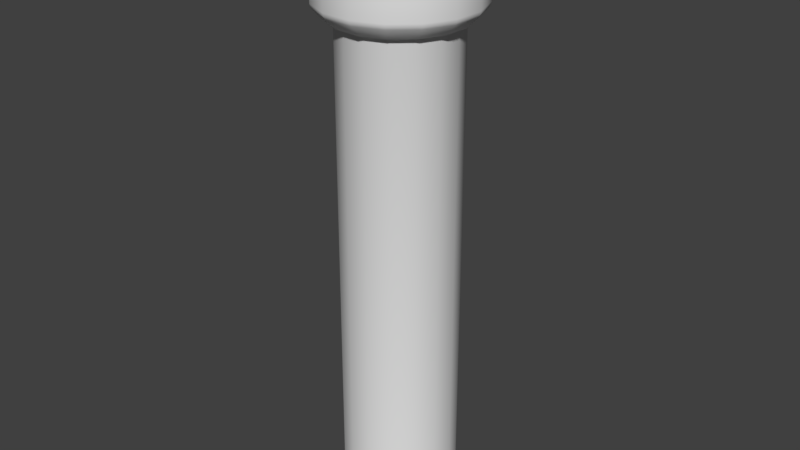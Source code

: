 # Source: Column.blend  (saved by Blender 2.79.1; exported with 4.5.12 LTS)
import bpy
from mathutils import Matrix  # noqa: F401  (used for matrix-valued properties, if any)

bpy.ops.wm.read_factory_settings(use_empty=True)
scene = bpy.context.scene
scene.name = 'Scene'

# ---- collections
col_collection_3 = bpy.data.collections.new('Collection 3'); scene.collection.children.link(col_collection_3)

# ---- materials (node trees are filled in below, after node groups)
mat_material_test = bpy.data.materials.new('Material_test')

# ---- node groups
ng_auto_smooth = bpy.data.node_groups.new('Auto Smooth', 'GeometryNodeTree')
_s = ng_auto_smooth.interface.new_socket(name='Geometry', in_out='OUTPUT', socket_type='NodeSocketGeometry')
_s = ng_auto_smooth.interface.new_socket(name='Geometry', in_out='INPUT', socket_type='NodeSocketGeometry')
_s = ng_auto_smooth.interface.new_socket(name='Angle', in_out='INPUT', socket_type='NodeSocketFloat')
_s.subtype = 'ANGLE'
_s.min_value = 0.0
_s.max_value = 3.142
ng_auto_smooth.is_modifier = True
_N = ng_auto_smooth.nodes; _L = ng_auto_smooth.links
n0 = _N.new('NodeGroupOutput'); n0.name = 'Group Output'; n0.location = (480, -100)
n1 = _N.new('NodeGroupInput'); n1.name = 'Group Input'; n1.location = (-420, -300)
n2 = _N.new('NodeGroupInput'); n2.name = 'Group Input.001'; n2.location = (-60, -100)
n3 = _N.new('GeometryNodeSetShadeSmooth'); n3.name = 'Set Shade Smooth'; n3.location = (120, -100)
n3.domain = 'EDGE'
n4 = _N.new('GeometryNodeSetShadeSmooth'); n4.name = 'Set Shade Smooth.001'; n4.location = (300, -100)
n5 = _N.new('GeometryNodeInputMeshEdgeAngle'); n5.name = 'Edge Angle'; n5.location = (-420, -220)
n6 = _N.new('GeometryNodeInputEdgeSmooth'); n6.name = 'Is Edge Smooth'; n6.location = (-60, -160)
n7 = _N.new('GeometryNodeInputShadeSmooth'); n7.name = 'Is Face Smooth'; n7.location = (-240, -340)
n8 = _N.new('FunctionNodeBooleanMath'); n8.name = 'Boolean Math'; n8.location = (-60, -220)
n9 = _N.new('FunctionNodeCompare'); n9.name = 'Compare'; n9.location = (-240, -180)
n9.operation = 'LESS_EQUAL'
_L.new(n5.outputs[0], n9.inputs[0])
_L.new(n4.outputs[0], n0.inputs[0])
_L.new(n1.outputs[1], n9.inputs[1])
_L.new(n9.outputs[0], n8.inputs[0])
_L.new(n7.outputs[0], n8.inputs[1])
_L.new(n2.outputs[0], n3.inputs[0])
_L.new(n6.outputs[0], n3.inputs[1])
_L.new(n3.outputs[0], n4.inputs[0])
_L.new(n8.outputs[0], n3.inputs[2])
n0.is_active_output = True

# ---- material node trees

# ---- world
world_world = bpy.data.worlds.new('World'); scene.world = world_world
world_world.color = (0.05088, 0.05088, 0.05088)
world_world.use_sun_shadow = False
world_world.sun_shadow_jitter_overblur = 0.0
world_world.cycles.sampling_method = 'MANUAL'

# ---- meshes
me_column = bpy.data.meshes.new('Column')
me_column.from_pydata([(2.384e-06, 0.0976, -0.5485), (2.384e-06, 0.1082, 0.4399), (0.03734, 0.09017, -0.5485), (0.04138, 0.09993, 0.4399), (0.069, 0.06902, -0.5485), (0.07647, 0.07648, 0.4399), (0.09015, 0.03736, -0.5485), (0.09991, 0.0414, 0.4399), (0.09758, 2.289e-05, -0.5485), (0.1081, 2.289e-05, 0.4399), (0.09015, -0.03732, -0.5485), (0.09991, -0.04136, 0.4399), (0.069, -0.06897, -0.5485), (0.07647, -0.07644, 0.4399), (0.03734, -0.09012, -0.5485), (0.04138, -0.09988, 0.4399), (2.384e-06, -0.09755, -0.5485), (2.384e-06, -0.1081, 0.4399), (-0.03734, -0.09012, -0.5485), (-0.04138, -0.09988, 0.4399), (-0.06899, -0.06897, -0.5485), (-0.07646, -0.07644, 0.4399), (-0.09014, -0.03732, -0.5485), (-0.0999, -0.04136, 0.4399), (-0.09757, 2.289e-05, -0.5485), (-0.1081, 2.289e-05, 0.4399), (-0.09014, 0.03736, -0.5485), (-0.0999, 0.0414, 0.4399), (-0.06899, 0.06902, -0.5485), (-0.07646, 0.07648, 0.4399), (-0.03734, 0.09017, -0.5485), (-0.04138, 0.09993, 0.4399), (2.384e-06, 0.1082, 0.2794), (0.04138, 0.09993, 0.2794), (0.07647, 0.07648, 0.2794), (0.09991, 0.0414, 0.2794), (0.1081, 2.289e-05, 0.2794), (0.09991, -0.04136, 0.2794), (0.07647, -0.07644, 0.2794), (0.04138, -0.09988, 0.2794), (2.384e-06, -0.1081, 0.2794), (-0.04138, -0.09988, 0.2794), (-0.07646, -0.07644, 0.2794), (-0.0999, -0.04136, 0.2794), (-0.1081, 2.289e-05, 0.2794), (-0.0999, 0.0414, 0.2794), (-0.07646, 0.07648, 0.2794), (-0.04138, 0.09993, 0.2794), (0.03734, 0.09017, 0.2794), (0.069, 0.06902, 0.2794), (0.09015, 0.03736, 0.2794), (0.09758, 2.289e-05, 0.2794), (0.09015, -0.03732, 0.2794), (0.069, -0.06897, 0.2794), (0.03734, -0.09012, 0.2794), (2.384e-06, -0.09755, 0.2794), (-0.03734, -0.09012, 0.2794), (-0.06899, -0.06897, 0.2794), (-0.09014, -0.03732, 0.2794), (-0.09757, 2.289e-05, 0.2794), (-0.09014, 0.03736, 0.2794), (-0.06899, 0.06902, 0.2794), (-0.03734, 0.09017, 0.2794), (2.384e-06, 0.0976, 0.2794), (2.384e-06, 0.1302, 0.303), (2.384e-06, 0.1302, 0.4164), (0.04982, 0.1203, 0.4164), (0.04982, 0.1203, 0.303), (0.09205, 0.09206, 0.4164), (0.09205, 0.09206, 0.303), (0.1203, 0.04984, 0.4164), (0.1203, 0.04984, 0.303), (0.1302, 2.289e-05, 0.4164), (0.1302, 2.289e-05, 0.303), (0.1203, -0.04979, 0.4164), (0.1203, -0.04979, 0.303), (0.09205, -0.09202, 0.4164), (0.09205, -0.09202, 0.303), (0.04982, -0.1202, 0.4164), (0.04982, -0.1202, 0.303), (2.384e-06, -0.1301, 0.4164), (2.384e-06, -0.1301, 0.303), (-0.04981, -0.1202, 0.4164), (-0.04981, -0.1202, 0.303), (-0.09204, -0.09202, 0.4164), (-0.09204, -0.09202, 0.303), (-0.1203, -0.04979, 0.4164), (-0.1203, -0.04979, 0.303), (-0.1302, 2.289e-05, 0.4164), (-0.1302, 2.289e-05, 0.303), (-0.1203, 0.04984, 0.4164), (-0.1203, 0.04984, 0.303), (-0.09204, 0.09206, 0.4164), (-0.09204, 0.09206, 0.303), (-0.04981, 0.1203, 0.4164), (-0.04981, 0.1203, 0.303)], [], [(65, 1, 3, 66), (66, 3, 5, 68), (68, 5, 7, 70), (70, 7, 9, 72), (72, 9, 11, 74), (74, 11, 13, 76), (76, 13, 15, 78), (78, 15, 17, 80), (80, 17, 19, 82), (82, 19, 21, 84), (84, 21, 23, 86), (86, 23, 25, 88), (88, 25, 27, 90), (90, 27, 29, 92), (3, 1, 31, 29, 27, 25, 23, 21, 19, 17, 15, 13, 11, 9, 7, 5), (92, 29, 31, 94), (94, 31, 1, 65), (62, 47, 32, 63), (61, 46, 47, 62), (60, 45, 46, 61), (59, 44, 45, 60), (58, 43, 44, 59), (57, 42, 43, 58), (56, 41, 42, 57), (55, 40, 41, 56), (54, 39, 40, 55), (53, 38, 39, 54), (52, 37, 38, 53), (51, 36, 37, 52), (50, 35, 36, 51), (49, 34, 35, 50), (48, 33, 34, 49), (63, 32, 33, 48), (0, 63, 48, 2), (2, 48, 49, 4), (4, 49, 50, 6), (6, 50, 51, 8), (8, 51, 52, 10), (10, 52, 53, 12), (12, 53, 54, 14), (14, 54, 55, 16), (16, 55, 56, 18), (18, 56, 57, 20), (20, 57, 58, 22), (22, 58, 59, 24), (24, 59, 60, 26), (26, 60, 61, 28), (28, 61, 62, 30), (30, 62, 63, 0), (47, 95, 64, 32), (95, 94, 65, 64), (46, 93, 95, 47), (93, 92, 94, 95), (45, 91, 93, 46), (91, 90, 92, 93), (44, 89, 91, 45), (89, 88, 90, 91), (43, 87, 89, 44), (87, 86, 88, 89), (42, 85, 87, 43), (85, 84, 86, 87), (41, 83, 85, 42), (83, 82, 84, 85), (40, 81, 83, 41), (81, 80, 82, 83), (39, 79, 81, 40), (79, 78, 80, 81), (38, 77, 79, 39), (77, 76, 78, 79), (37, 75, 77, 38), (75, 74, 76, 77), (36, 73, 75, 37), (73, 72, 74, 75), (35, 71, 73, 36), (71, 70, 72, 73), (34, 69, 71, 35), (69, 68, 70, 71), (33, 67, 69, 34), (67, 66, 68, 69), (32, 64, 67, 33), (64, 65, 66, 67)])
me_column.polygons.foreach_set('use_smooth', [True] * 81)
me_column.materials.append(mat_material_test)
me_column.use_remesh_preserve_volume = False
me_column.use_remesh_preserve_attributes = False
me_column.use_mirror_vertex_groups = False
me_column.update()

# ---- objects
ob_column_01 = bpy.data.objects.new('Column_01', me_column)

# ---- transforms, parenting, visibility, modifiers, constraints
ob_column_01.location = (0.0, 0.0, 0.0)
ob_column_01.rotation_euler = (0.0, -0.0, 0.1445)
ob_column_01.lineart.crease_threshold = 0.0
_m = ob_column_01.modifiers.new('Bevel', 'BEVEL')
_m.width = 0.0693
_m.width_pct = 0.0693
_m.segments = 2
_m.loop_slide = False
_m.spread = 0.0
_m = ob_column_01.modifiers.new('Auto Smooth', 'NODES')
_m.node_group = ng_auto_smooth
_gi = [s.identifier for s in ng_auto_smooth.interface.items_tree if s.item_type == 'SOCKET' and s.in_out == 'INPUT']
_m[_gi[1]] = 0.5236  # Angle

# ---- collection membership
col_collection_3.objects.link(ob_column_01)

# ---- scene / render settings (as saved in the file)
scene.frame_start = 0; scene.frame_end = 250; scene.frame_set(0)
scene.render.engine = 'CYCLES'
scene.render.resolution_percentage = 50
scene.render.dither_intensity = 0.0
scene.cycles.use_denoising = False
scene.cycles.samples = 128
scene.cycles.sampling_pattern = 'TABULATED_SOBOL'
scene.cycles.use_adaptive_sampling = False
scene.cycles.use_light_tree = False
scene.view_settings.view_transform = 'Standard'
bpy.context.view_layer.update()

# ---- added for rendering (the .blend has no active camera and no usable light): camera, sun
cam_auto = bpy.data.cameras.new('AutoCamera')
cam_auto.lens = 50.0
cam_auto.sensor_width = 36.0
cam_auto.clip_end = 1000.0
ob_auto_camera = bpy.data.objects.new('AutoCamera', cam_auto)
scene.collection.objects.link(ob_auto_camera)
ob_auto_camera.location = (0.992665, -1.19118, 0.739839)
ob_auto_camera.rotation_euler = (1.09748, -7.21219e-08, 0.694738)
scene.camera = ob_auto_camera
light_auto_sun = bpy.data.lights.new('AutoSun', 'SUN')
light_auto_sun.energy = 3.0
light_auto_sun.angle = 0.0523599
ob_auto_sun = bpy.data.objects.new('AutoSun', light_auto_sun)
scene.collection.objects.link(ob_auto_sun)
ob_auto_sun.rotation_euler = (0.872665, 0.174533, 0.523599)
bpy.context.view_layer.update()
